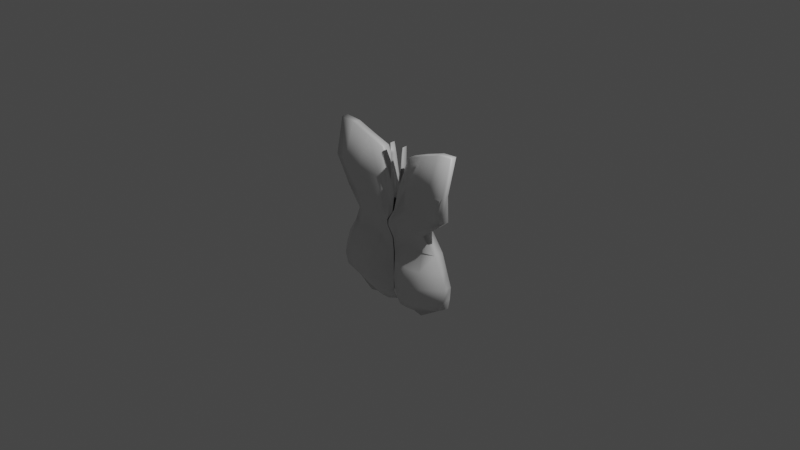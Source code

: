 # Source: MARIPOSA.blend  (saved by Blender 2.93.21; exported with 4.5.12 LTS)
import bpy
from mathutils import Matrix  # noqa: F401  (used for matrix-valued properties, if any)

bpy.ops.wm.read_factory_settings(use_empty=True)
scene = bpy.context.scene
scene.name = 'Scene'

# ---- collections
col_collection = bpy.data.collections.new('Collection'); scene.collection.children.link(col_collection)

# ---- materials (node trees are filled in below, after node groups)
mat_material = bpy.data.materials.new('Material')
mat_material.alpha_threshold = 0.0
mat_material.use_transparent_shadow = False
mat_material.line_color = (0.0, 0.0, 0.0, 1.0)

# ---- material node trees
mat_material.use_nodes = True; mat_material.node_tree.nodes.clear()
_N = mat_material.node_tree.nodes; _L = mat_material.node_tree.links
n0 = _N.new('ShaderNodeOutputMaterial'); n0.name = 'Material Output'; n0.location = (300, 300)
n1 = _N.new('ShaderNodeBsdfPrincipled'); n1.name = 'Principled BSDF'; n1.location = (10, 300)
n1.distribution = 'GGX'
n1.subsurface_method = 'BURLEY'
n1.inputs[2].default_value = 0.4
n1.inputs[3].default_value = 1.45
n1.inputs[27].default_value = (0.0, 0.0, 0.0, 1.0)
n1.inputs[28].default_value = 1.0
_L.new(n1.outputs[0], n0.inputs[0])
n0.is_active_output = True

# ---- world
world_world = bpy.data.worlds.new('World'); scene.world = world_world
world_world.use_nodes = True; world_world.node_tree.nodes.clear()
_N = world_world.node_tree.nodes; _L = world_world.node_tree.links
n0 = _N.new('ShaderNodeOutputWorld'); n0.name = 'World Output'; n0.location = (300, 300)
n1 = _N.new('ShaderNodeBackground'); n1.name = 'Background'; n1.location = (10, 300)
n1.inputs[0].default_value = (0.05088, 0.05088, 0.05088, 1.0)
_L.new(n1.outputs[0], n0.inputs[0])
n0.is_active_output = True
world_world.color = (0.05088, 0.05088, 0.05088)
world_world.use_sun_shadow = False
world_world.sun_shadow_jitter_overblur = 0.0

# ---- cameras
cam_camera = bpy.data.cameras.new('Camera')
cam_camera.clip_end = 100.0
cam_camera.ortho_scale = 7.314

# ---- lights
light_light = bpy.data.lights.new('Light', 'POINT')
light_light.transmission_factor = 0.0
light_light.energy = 1000.0
light_light.shadow_soft_size = 0.1
light_light.shadow_maximum_resolution = 0.006
light_light.use_absolute_resolution = True

# ---- meshes
me_cube = bpy.data.meshes.new('Cube')
me_cube.from_pydata([(-0.7698, 0.005346, 0.9133), (-0.3388, 0.05404, -1.0), (-0.7703, -0.06926, 0.9133), (-0.3778, -0.0486, -0.9561), (-0.6114, -0.05373, -0.8016), (-0.6609, 0.05404, -0.7957), (-0.7227, -0.0788, -0.6421), (-0.7227, 0.01357, -0.6421), (-0.7319, -0.0788, -0.5046), (-0.7319, 0.01357, -0.5046), (-0.6723, -0.0788, -0.337), (-0.6723, 0.01357, -0.337), (-0.5856, -0.0668, -0.181), (-0.5856, 0.03864, -0.181), (-0.4668, -0.1191, 0.008957), (-0.4151, 0.05404, 0.01532), (-0.673, -0.08229, 0.1927), (-0.6726, 0.01752, 0.1927), (-0.7585, -0.1579, 0.5344), (-0.758, -0.08276, 0.5318), (0.0, -0.05427, -0.7711), (-0.01629, -0.05341, 0.2569), (-0.003154, -0.06665, -0.7836), (0.0, 0.05404, 0.1712), (0.0, -0.05427, -0.7957), (-0.006153, -0.06913, -0.7654), (0.0, 0.05404, -0.6383), (-0.007061, -0.06913, -0.6433), (0.0, 0.05404, -0.511), (-0.00714, -0.06913, -0.5025), (0.0, 0.05404, -0.3327), (-0.006469, -0.06913, -0.3384), (0.0, 0.05404, -0.1884), (-0.005798, -0.08655, -0.1785), (0.0, 0.05404, 0.01532), (-0.003865, -0.1562, -0.01475), (0.0, 0.05404, 0.03862), (-0.006784, -0.1562, 0.04685), (0.0, 0.05404, 0.08015), (-0.006311, -0.08655, 0.1016), (-0.2509, 0.05404, -0.9407), (-0.5985, -0.07486, 0.8973), (-0.4673, -0.1077, -0.7942), (-0.5518, -0.2195, -0.6421), (-0.5588, -0.2446, -0.5046), (-0.5131, -0.2195, -0.337), (-0.4473, -0.1073, -0.181), (-0.3548, -0.1475, 0.008957), (-0.5175, -0.1033, 0.1927), (-0.5967, -0.1905, 0.527), (-0.28, -0.05373, -0.9316), (-0.599, 0.01722, 0.8948), (-0.4894, 0.05404, -0.7957), (-0.5616, -0.1465, -0.6383), (-0.5679, -0.1465, -0.511), (-0.5145, -0.1465, -0.3327), (-0.4612, 0.05404, -0.1884), (-0.3074, 0.05404, 0.01532), (-0.5396, 0.05404, 0.1681), (-0.6105, -0.1173, 0.4973), (-0.1779, -0.06727, -0.9353), (-0.3862, 0.01722, 0.8233), (-0.3069, -0.05427, -0.7957), (-0.3522, -0.1465, -0.6383), (-0.3561, -0.1465, -0.511), (-0.3227, -0.1465, -0.3327), (-0.2892, 0.05404, -0.1884), (-0.1928, 0.05404, 0.01532), (-0.3384, 0.05404, 0.1681), (-0.4233, -0.1173, 0.4973), (-0.1573, 0.05404, -0.9534), (-0.3862, -0.07515, 0.8233), (-0.2975, -0.1619, -0.7958), (-0.3512, -0.2581, -0.6421), (-0.3557, -0.2696, -0.5046), (-0.3265, -0.2446, -0.337), (-0.2848, -0.1073, -0.181), (-0.2253, -0.1475, 0.008957), (-0.3348, -0.1036, 0.1902), (-0.3964, -0.1759, 0.4921), (-0.09039, -0.06727, -0.933), (-0.1897, 0.03864, 0.743), (-0.1535, -0.05427, -0.7957), (-0.1761, -0.1465, -0.6383), (-0.1781, -0.1465, -0.511), (-0.1613, -0.1465, -0.3327), (-0.1446, 0.05404, -0.1884), (-0.09638, 0.05404, 0.01532), (-0.1692, 0.05404, 0.1681), (-0.1574, 0.05404, 0.4102), (-0.07867, 0.05404, -0.9788), (-0.1897, -0.05373, 0.743), (-0.1516, -0.1619, -0.7989), (-0.1788, -0.2331, -0.6421), (-0.1811, -0.2446, -0.5046), (-0.1662, -0.2195, -0.337), (-0.145, -0.1073, -0.181), (-0.1144, -0.1475, 0.008957), (-0.1637, -0.09526, 0.167), (-0.181, -0.09055, 0.4168), (-0.02628, -0.06727, -0.8314), (-0.0452, 0.05404, 0.339), (-0.03692, -0.05427, -0.7957), (-0.04236, 0.05404, -0.6383), (-0.04284, 0.05404, -0.511), (-0.03881, 0.05404, -0.3327), (-0.03479, 0.05404, -0.1884), (-0.02319, 0.05404, 0.01532), (-0.04071, 0.05404, 0.06977), (-0.03787, 0.05404, 0.1596), (-0.01893, -0.05427, -0.8211), (-0.05959, -0.05275, 0.4173), (-0.0453, -0.08267, -0.7792), (-0.05316, -0.0942, -0.6421), (-0.05382, -0.0942, -0.5046), (-0.04928, -0.0942, -0.337), (-0.04322, -0.0822, -0.181), (-0.03308, -0.1606, -0.003336), (-0.04914, -0.1475, 0.08259), (-0.04935, -0.0822, 0.1922), (-0.08613, 0.01772, 0.8166), (-0.07271, 0.02759, 0.7063), (-0.07322, -0.04008, 0.7051), (-0.08715, -0.03551, 0.8142)], [], [(51, 0, 2, 41), (49, 41, 2, 18), (18, 2, 0, 19), (3, 4, 5, 1), (50, 42, 4, 3), (4, 6, 7, 5), (42, 43, 6, 4), (6, 8, 9, 7), (43, 44, 8, 6), (8, 10, 11, 9), (44, 45, 10, 8), (10, 12, 13, 11), (45, 46, 12, 10), (12, 14, 15, 13), (46, 47, 14, 12), (14, 16, 17, 15), (47, 48, 16, 14), (16, 18, 19, 17), (48, 49, 18, 16), (108, 109, 38, 36), (107, 108, 36, 34), (106, 107, 34, 32), (105, 106, 32, 30), (104, 105, 30, 28), (103, 104, 28, 26), (102, 103, 26, 24), (110, 102, 24, 20), (109, 101, 23, 38), (110, 20, 22, 100), (1, 40, 50, 3), (19, 0, 51, 59), (1, 5, 52, 40), (5, 7, 53, 52), (7, 9, 54, 53), (9, 11, 55, 54), (11, 13, 56, 55), (13, 15, 57, 56), (15, 17, 58, 57), (17, 19, 59, 58), (78, 79, 49, 48), (77, 78, 48, 47), (76, 77, 47, 46), (75, 76, 46, 45), (74, 75, 45, 44), (73, 74, 44, 43), (72, 73, 43, 42), (60, 72, 42, 50), (79, 71, 41, 49), (61, 51, 41, 71), (81, 61, 71, 91), (99, 91, 71, 79), (80, 92, 72, 60), (92, 93, 73, 72), (93, 94, 74, 73), (94, 95, 75, 74), (95, 96, 76, 75), (96, 97, 77, 76), (97, 98, 78, 77), (98, 99, 79, 78), (40, 70, 60, 50), (59, 51, 61, 69), (40, 52, 62, 70), (52, 53, 63, 62), (53, 54, 64, 63), (54, 55, 65, 64), (55, 56, 66, 65), (56, 57, 67, 66), (57, 58, 68, 67), (58, 59, 69, 68), (118, 119, 99, 98), (117, 118, 98, 97), (116, 117, 97, 96), (115, 116, 96, 95), (114, 115, 95, 94), (113, 114, 94, 93), (112, 113, 93, 92), (100, 112, 92, 80), (119, 111, 91, 99), (101, 81, 91, 111), (70, 90, 80, 60), (69, 61, 81, 89), (70, 62, 82, 90), (62, 63, 83, 82), (63, 64, 84, 83), (64, 65, 85, 84), (65, 66, 86, 85), (66, 67, 87, 86), (67, 68, 88, 87), (68, 69, 89, 88), (21, 23, 121, 122), (39, 21, 111, 119), (22, 25, 112, 100), (25, 27, 113, 112), (27, 29, 114, 113), (29, 31, 115, 114), (31, 33, 116, 115), (33, 35, 117, 116), (35, 37, 118, 117), (37, 39, 119, 118), (90, 110, 100, 80), (89, 81, 101, 109), (90, 82, 102, 110), (82, 83, 103, 102), (83, 84, 104, 103), (84, 85, 105, 104), (85, 86, 106, 105), (86, 87, 107, 106), (87, 88, 108, 107), (88, 89, 109, 108), (121, 120, 123, 122), (111, 21, 122, 123), (101, 111, 123, 120), (23, 101, 120, 121)])
me_cube.polygons.foreach_set('use_smooth', [True] * 113)
_uv = me_cube.uv_layers.new(name='UVMap')
_uv.uv.foreach_set('vector', [0.8426, 0.5, 0.875, 0.5, 0.875, 0.75, 0.8426, 0.75, 0.5677, 0.9676, 0.625, 0.9676, 0.625, 1.0, 0.5677, 1.0, 0.5677, 0.0, 0.625, 0.0, 0.625, 0.25, 0.5677, 0.25, 0.375, 0.0, 0.4005, 0.0, 0.4005, 0.25, 0.375, 0.25, 0.375, 0.9676, 0.4005, 0.9676, 0.4005, 1.0, 0.375, 1.0, 0.4005, 0.0, 0.4202, 0.0, 0.4202, 0.25, 0.4005, 0.25, 0.4005, 0.9676, 0.4202, 0.9676, 0.4202, 1.0, 0.4005, 1.0, 0.4202, 0.0, 0.4361, 0.0, 0.4361, 0.25, 0.4202, 0.25, 0.4202, 0.9676, 0.4361, 0.9676, 0.4361, 1.0, 0.4202, 1.0, 0.4361, 0.0, 0.4584, 0.0, 0.4584, 0.25, 0.4361, 0.25, 0.4361, 0.9676, 0.4584, 0.9676, 0.4584, 1.0, 0.4361, 1.0, 0.4584, 0.0, 0.4764, 0.0, 0.4764, 0.25, 0.4584, 0.25, 0.4584, 0.9676, 0.4764, 0.9676, 0.4764, 1.0, 0.4584, 1.0, 0.4764, 0.0, 0.5019, 0.0, 0.5019, 0.25, 0.4764, 0.25, 0.4764, 0.9676, 0.5019, 0.9676, 0.5019, 1.0, 0.4764, 1.0, 0.5019, 0.0, 0.521, 0.0, 0.521, 0.25, 0.5019, 0.25, 0.5019, 0.9676, 0.521, 0.9676, 0.521, 1.0, 0.5019, 1.0, 0.521, 0.0, 0.5677, 0.0, 0.5677, 0.25, 0.521, 0.25, 0.521, 0.9676, 0.5677, 0.9676, 0.5677, 1.0, 0.521, 1.0, 0.521, 0.368, 0.5677, 0.368, 0.5677, 0.375, 0.521, 0.375, 0.5019, 0.368, 0.521, 0.368, 0.521, 0.375, 0.5019, 0.375, 0.4764, 0.368, 0.5019, 0.368, 0.5019, 0.375, 0.4764, 0.375, 0.4584, 0.368, 0.4764, 0.368, 0.4764, 0.375, 0.4584, 0.375, 0.4361, 0.368, 0.4584, 0.368, 0.4584, 0.375, 0.4361, 0.375, 0.4202, 0.368, 0.4361, 0.368, 0.4361, 0.375, 0.4202, 0.375, 0.4005, 0.368, 0.4202, 0.368, 0.4202, 0.375, 0.4005, 0.375, 0.375, 0.368, 0.4005, 0.368, 0.4005, 0.375, 0.375, 0.375, 0.5677, 0.368, 0.625, 0.368, 0.625, 0.375, 0.5677, 0.375, 0.243, 0.5, 0.25, 0.5, 0.25, 0.75, 0.243, 0.75, 0.125, 0.5, 0.1574, 0.5, 0.1574, 0.75, 0.125, 0.75, 0.5677, 0.25, 0.625, 0.25, 0.625, 0.2824, 0.5677, 0.2824, 0.375, 0.25, 0.4005, 0.25, 0.4005, 0.2824, 0.375, 0.2824, 0.4005, 0.25, 0.4202, 0.25, 0.4202, 0.2824, 0.4005, 0.2824, 0.4202, 0.25, 0.4361, 0.25, 0.4361, 0.2824, 0.4202, 0.2824, 0.4361, 0.25, 0.4584, 0.25, 0.4584, 0.2824, 0.4361, 0.2824, 0.4584, 0.25, 0.4764, 0.25, 0.4764, 0.2824, 0.4584, 0.2824, 0.4764, 0.25, 0.5019, 0.25, 0.5019, 0.2824, 0.4764, 0.2824, 0.5019, 0.25, 0.521, 0.25, 0.521, 0.2824, 0.5019, 0.2824, 0.521, 0.25, 0.5677, 0.25, 0.5677, 0.2824, 0.521, 0.2824, 0.521, 0.933, 0.5677, 0.933, 0.5677, 0.9676, 0.521, 0.9676, 0.5019, 0.933, 0.521, 0.933, 0.521, 0.9676, 0.5019, 0.9676, 0.4764, 0.933, 0.5019, 0.933, 0.5019, 0.9676, 0.4764, 0.9676, 0.4584, 0.933, 0.4764, 0.933, 0.4764, 0.9676, 0.4584, 0.9676, 0.4361, 0.933, 0.4584, 0.933, 0.4584, 0.9676, 0.4361, 0.9676, 0.4202, 0.933, 0.4361, 0.933, 0.4361, 0.9676, 0.4202, 0.9676, 0.4005, 0.933, 0.4202, 0.933, 0.4202, 0.9676, 0.4005, 0.9676, 0.375, 0.933, 0.4005, 0.933, 0.4005, 0.9676, 0.375, 0.9676, 0.5677, 0.933, 0.625, 0.933, 0.625, 0.9676, 0.5677, 0.9676, 0.808, 0.5, 0.8426, 0.5, 0.8426, 0.75, 0.808, 0.75, 0.779, 0.5, 0.808, 0.5, 0.808, 0.75, 0.779, 0.75, 0.5677, 0.904, 0.625, 0.904, 0.625, 0.933, 0.5677, 0.933, 0.375, 0.904, 0.4005, 0.904, 0.4005, 0.933, 0.375, 0.933, 0.4005, 0.904, 0.4202, 0.904, 0.4202, 0.933, 0.4005, 0.933, 0.4202, 0.904, 0.4361, 0.904, 0.4361, 0.933, 0.4202, 0.933, 0.4361, 0.904, 0.4584, 0.904, 0.4584, 0.933, 0.4361, 0.933, 0.4584, 0.904, 0.4764, 0.904, 0.4764, 0.933, 0.4584, 0.933, 0.4764, 0.904, 0.5019, 0.904, 0.5019, 0.933, 0.4764, 0.933, 0.5019, 0.904, 0.521, 0.904, 0.521, 0.933, 0.5019, 0.933, 0.521, 0.904, 0.5677, 0.904, 0.5677, 0.933, 0.521, 0.933, 0.1574, 0.5, 0.192, 0.5, 0.192, 0.75, 0.1574, 0.75, 0.5677, 0.2824, 0.625, 0.2824, 0.625, 0.317, 0.5677, 0.317, 0.375, 0.2824, 0.4005, 0.2824, 0.4005, 0.317, 0.375, 0.317, 0.4005, 0.2824, 0.4202, 0.2824, 0.4202, 0.317, 0.4005, 0.317, 0.4202, 0.2824, 0.4361, 0.2824, 0.4361, 0.317, 0.4202, 0.317, 0.4361, 0.2824, 0.4584, 0.2824, 0.4584, 0.317, 0.4361, 0.317, 0.4584, 0.2824, 0.4764, 0.2824, 0.4764, 0.317, 0.4584, 0.317, 0.4764, 0.2824, 0.5019, 0.2824, 0.5019, 0.317, 0.4764, 0.317, 0.5019, 0.2824, 0.521, 0.2824, 0.521, 0.317, 0.5019, 0.317, 0.521, 0.2824, 0.5677, 0.2824, 0.5677, 0.317, 0.521, 0.317, 0.521, 0.882, 0.5677, 0.882, 0.5677, 0.904, 0.521, 0.904, 0.5019, 0.882, 0.521, 0.882, 0.521, 0.904, 0.5019, 0.904, 0.4764, 0.882, 0.5019, 0.882, 0.5019, 0.904, 0.4764, 0.904, 0.4584, 0.882, 0.4764, 0.882, 0.4764, 0.904, 0.4584, 0.904, 0.4361, 0.882, 0.4584, 0.882, 0.4584, 0.904, 0.4361, 0.904, 0.4202, 0.882, 0.4361, 0.882, 0.4361, 0.904, 0.4202, 0.904, 0.4005, 0.882, 0.4202, 0.882, 0.4202, 0.904, 0.4005, 0.904, 0.375, 0.882, 0.4005, 0.882, 0.4005, 0.904, 0.375, 0.904, 0.5677, 0.882, 0.625, 0.882, 0.625, 0.904, 0.5677, 0.904, 0.757, 0.5, 0.779, 0.5, 0.779, 0.75, 0.757, 0.75, 0.192, 0.5, 0.221, 0.5, 0.221, 0.75, 0.192, 0.75, 0.5677, 0.317, 0.625, 0.317, 0.625, 0.346, 0.5677, 0.346, 0.375, 0.317, 0.4005, 0.317, 0.4005, 0.346, 0.375, 0.346, 0.4005, 0.317, 0.4202, 0.317, 0.4202, 0.346, 0.4005, 0.346, 0.4202, 0.317, 0.4361, 0.317, 0.4361, 0.346, 0.4202, 0.346, 0.4361, 0.317, 0.4584, 0.317, 0.4584, 0.346, 0.4361, 0.346, 0.4584, 0.317, 0.4764, 0.317, 0.4764, 0.346, 0.4584, 0.346, 0.4764, 0.317, 0.5019, 0.317, 0.5019, 0.346, 0.4764, 0.346, 0.5019, 0.317, 0.521, 0.317, 0.521, 0.346, 0.5019, 0.346, 0.521, 0.317, 0.5677, 0.317, 0.5677, 0.346, 0.521, 0.346, 0.0, 0.0, 0.0, 0.0, 0.0, 0.0, 0.0, 0.0, 0.5677, 0.875, 0.625, 0.875, 0.625, 0.882, 0.5677, 0.882, 0.375, 0.875, 0.4005, 0.875, 0.4005, 0.882, 0.375, 0.882, 0.4005, 0.875, 0.4202, 0.875, 0.4202, 0.882, 0.4005, 0.882, 0.4202, 0.875, 0.4361, 0.875, 0.4361, 0.882, 0.4202, 0.882, 0.4361, 0.875, 0.4584, 0.875, 0.4584, 0.882, 0.4361, 0.882, 0.4584, 0.875, 0.4764, 0.875, 0.4764, 0.882, 0.4584, 0.882, 0.4764, 0.875, 0.5019, 0.875, 0.5019, 0.882, 0.4764, 0.882, 0.5019, 0.875, 0.521, 0.875, 0.521, 0.882, 0.5019, 0.882, 0.521, 0.875, 0.5677, 0.875, 0.5677, 0.882, 0.521, 0.882, 0.221, 0.5, 0.243, 0.5, 0.243, 0.75, 0.221, 0.75, 0.5677, 0.346, 0.625, 0.346, 0.625, 0.368, 0.5677, 0.368, 0.375, 0.346, 0.4005, 0.346, 0.4005, 0.368, 0.375, 0.368, 0.4005, 0.346, 0.4202, 0.346, 0.4202, 0.368, 0.4005, 0.368, 0.4202, 0.346, 0.4361, 0.346, 0.4361, 0.368, 0.4202, 0.368, 0.4361, 0.346, 0.4584, 0.346, 0.4584, 0.368, 0.4361, 0.368, 0.4584, 0.346, 0.4764, 0.346, 0.4764, 0.368, 0.4584, 0.368, 0.4764, 0.346, 0.5019, 0.346, 0.5019, 0.368, 0.4764, 0.368, 0.5019, 0.346, 0.521, 0.346, 0.521, 0.368, 0.5019, 0.368, 0.521, 0.346, 0.5677, 0.346, 0.5677, 0.368, 0.521, 0.368, 0.75, 0.5, 0.757, 0.5, 0.757, 0.75, 0.75, 0.75, 0.625, 0.882, 0.625, 0.875, 0.625, 0.875, 0.625, 0.882, 0.757, 0.5, 0.757, 0.75, 0.757, 0.75, 0.757, 0.5, 0.625, 0.375, 0.625, 0.368, 0.625, 0.368, 0.625, 0.375])
me_cube.materials.append(mat_material)
me_cube.use_remesh_preserve_volume = False
me_cube.use_remesh_preserve_attributes = False
me_cube.use_mirror_vertex_groups = False
me_cube.update()

# ---- objects
ob_cube = bpy.data.objects.new('Cube', me_cube)
ob_light = bpy.data.objects.new('Light', light_light)
ob_camera = bpy.data.objects.new('Camera', cam_camera)

# ---- transforms, parenting, visibility, modifiers, constraints
ob_cube.location = (0.0, 0.0, 0.0)
ob_cube.lock_rotations_4d = False
ob_cube.empty_display_type = 'ARROWS'
ob_cube.lineart.crease_threshold = 0.0
_m = ob_cube.modifiers.new('Simetrizar', 'MIRROR')
ob_light.location = (4.076, 1.005, 5.904)
ob_light.rotation_euler = (0.6503, 0.05522, 1.866)
ob_light.lock_rotations_4d = False
ob_light.empty_display_type = 'ARROWS'
ob_light.color = (0.0, 0.0, 0.0, 0.0)
ob_light.lineart.crease_threshold = 0.0
ob_camera.location = (7.359, -6.926, 4.958)
ob_camera.rotation_euler = (1.109, 0.0, 0.8149)
ob_camera.lock_rotations_4d = False
ob_camera.empty_display_type = 'ARROWS'
ob_camera.color = (0.0, 0.0, 0.0, 0.0)
ob_camera.display_type = 'WIRE'
ob_camera.lineart.crease_threshold = 0.0

# ---- collection membership
col_collection.objects.link(ob_cube)
col_collection.objects.link(ob_light)
col_collection.objects.link(ob_camera)

# ---- scene / render settings (as saved in the file)
scene.camera = ob_camera
scene.frame_start = 1; scene.frame_end = 250; scene.frame_set(1)
scene.render.engine = 'BLENDER_EEVEE_NEXT'
scene.cycles.use_denoising = False
scene.cycles.samples = 128
scene.cycles.sampling_pattern = 'TABULATED_SOBOL'
scene.cycles.use_adaptive_sampling = False
scene.cycles.use_light_tree = False
scene.view_settings.view_transform = 'Filmic'
bpy.context.view_layer.update()
